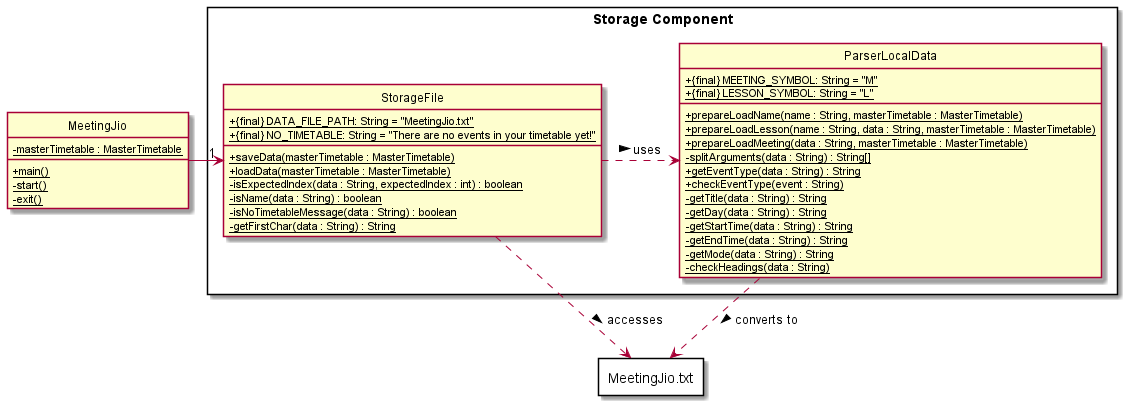

The diagram above was rendered by PlantUML. Its source (embedded in the PNG):
@startuml
'https://plantuml.com/class-diagram

hide circle
skinparam classAttributeIconSize 0

package "Storage Component" <<Rectangle>> {
    class StorageFile
    class ParserLocalData
}

class MeetingJio {
- {static} masterTimetable : MasterTimetable
+ {static} main()
- {static} start()
- {static} exit()
}

class StorageFile {
+ {static} {final} DATA_FILE_PATH: String = "MeetingJio.txt"
+ {static} {final} NO_TIMETABLE: String = "There are no events in your timetable yet!"
+ {static} saveData(masterTimetable : MasterTimetable)
+ {static} loadData(masterTimetable : MasterTimetable)
- {static} isExpectedIndex(data : String, expectedIndex : int) : boolean
- {static} isName(data : String) : boolean
- {static} isNoTimetableMessage(data : String) : boolean
- {static} getFirstChar(data : String) : String
}

class ParserLocalData {
+ {static} {final} MEETING_SYMBOL: String = "M"
+ {static} {final} LESSON_SYMBOL: String = "L"
+ {static} prepareLoadName(name : String, masterTimetable : MasterTimetable)
+ {static} prepareLoadLesson(name : String, data : String, masterTimetable : MasterTimetable)
+ {static} prepareLoadMeeting(data : String, masterTimetable : MasterTimetable)
- {static} splitArguments(data : String) : String[]
+ {static} getEventType(data : String) : String
+ {static} checkEventType(event : String)
- {static} getTitle(data : String) : String
- {static} getDay(data : String) : String
- {static} getStartTime(data : String) : String
- {static} getEndTime(data : String) : String
- {static} getMode(data : String) : String
- {static} checkHeadings(data : String)
}


package MeetingJio.txt <<Rectangle>> {
}

MeetingJio -right-> "1" StorageFile
StorageFile -[dashed]right-> ParserLocalData : uses >
StorageFile -[dashed]down-> MeetingJio.txt : accesses >
ParserLocalData -[dashed]down-> MeetingJio.txt : converts to >
@enduml